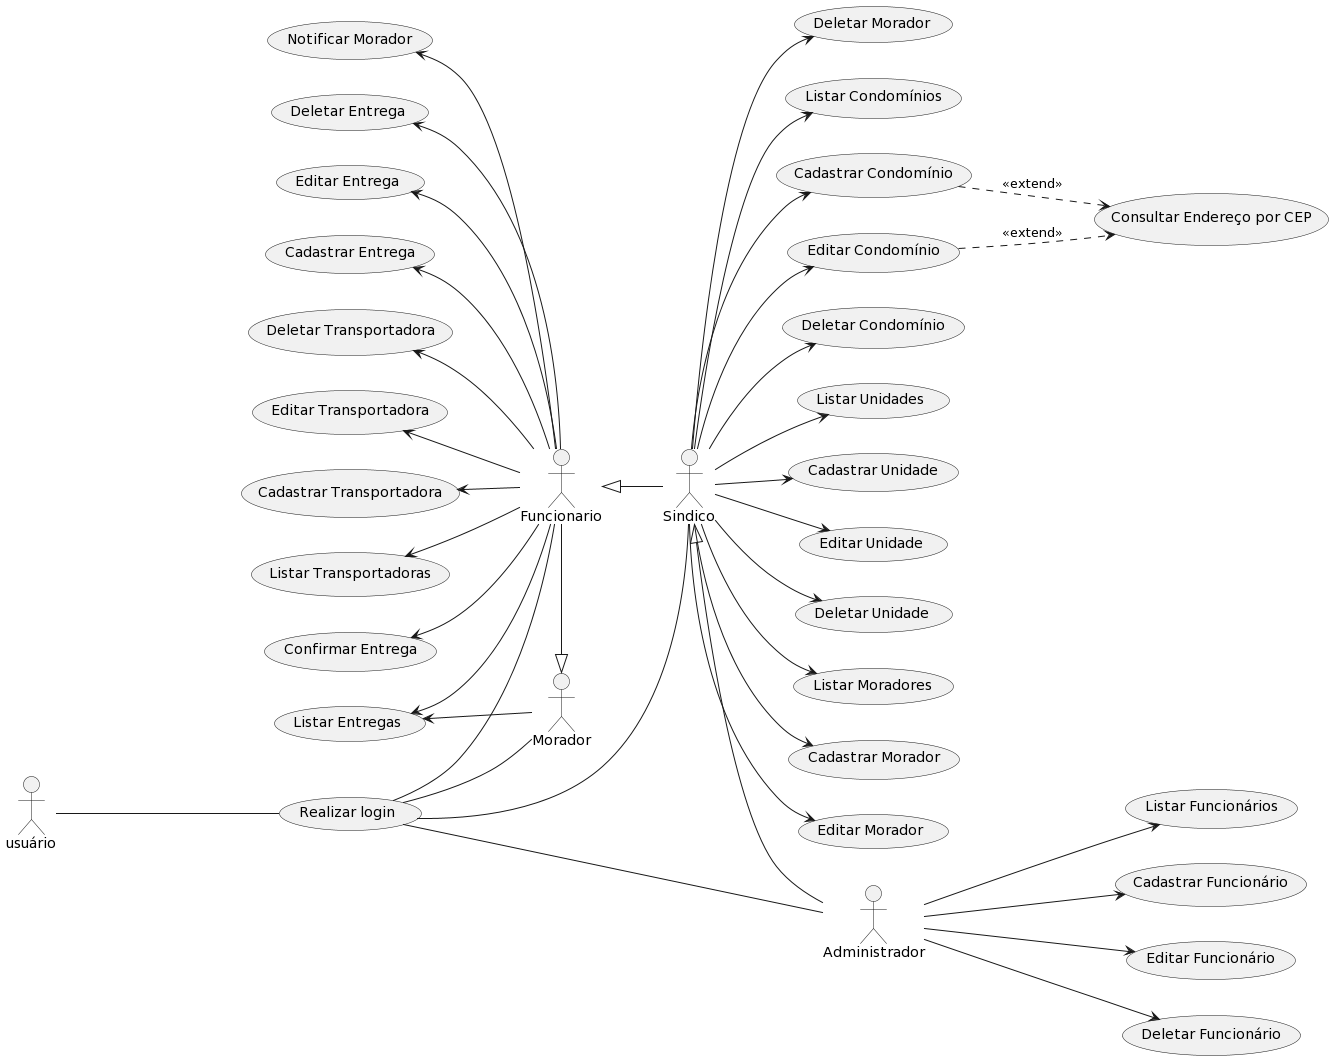

The diagram above was rendered by PlantUML. Its source (embedded in the PNG):
@startuml
left to right direction

actor Morador as morador
actor Funcionario as funcionario
actor Sindico as sindico
actor Administrador as administrador

usuário ---- (Realizar login)

(Realizar login) -- administrador
(Realizar login) -- sindico
(Realizar login) -- funcionario
(Realizar login) -- morador

administrador -up-|> sindico
sindico -up-|> funcionario
funcionario -right-|> morador

usecase "Listar Funcionários" as listar_funcionarios
usecase "Cadastrar Funcionário" as cadastrar_funcionario
usecase "Editar Funcionário" as editar_funcionario
usecase "Deletar Funcionário" as deletar_funcionario

usecase "Listar Condomínios" as listar_condominios
usecase "Cadastrar Condomínio" as cadastrar_condominio
usecase "Editar Condomínio" as editar_condominio
usecase "Deletar Condomínio" as deletar_condominio

usecase "Listar Unidades" as listar_unidades
usecase "Cadastrar Unidade" as cadastrar_unidade
usecase "Editar Unidade" as editar_unidade
usecase "Deletar Unidade" as deletar_unidade

usecase "Listar Moradores" as listar_moradores
usecase "Cadastrar Morador" as cadastrar_morador
usecase "Editar Morador" as editar_morador
usecase "Deletar Morador" as deletar_morador
usecase "Consultar Endereço por CEP" as consultar_endereco

usecase "Listar Entregas" as listar_entregas
usecase "Cadastrar Entrega" as cadastrar_entrega
usecase "Editar Entrega" as editar_entrega
usecase "Deletar Entrega" as deletar_entrega
usecase "Confirmar Entrega" as confirmar_entrega
usecase "Notificar Morador" as notificar_entrega

usecase "Listar Transportadoras" as listar_transportadoras
usecase "Cadastrar Transportadora" as cadastrar_transportadora
usecase "Editar Transportadora" as editar_transportadora
usecase "Deletar Transportadora" as deletar_transportadora

administrador --> listar_funcionarios
administrador --> cadastrar_funcionario
administrador --> editar_funcionario
administrador --> deletar_funcionario

sindico --> listar_condominios
sindico --> cadastrar_condominio
sindico --> editar_condominio
sindico --> deletar_condominio

cadastrar_condominio ..> consultar_endereco : <<extend>>
editar_condominio ..> consultar_endereco : <<extend>>

sindico --> listar_unidades
sindico --> cadastrar_unidade
sindico --> editar_unidade
sindico --> deletar_unidade

sindico --> listar_moradores
sindico --> cadastrar_morador
sindico --> editar_morador
sindico --> deletar_morador

funcionario -up-> listar_entregas
funcionario -up-> cadastrar_entrega
funcionario -up-> editar_entrega
funcionario -up-> deletar_entrega
funcionario -up-> notificar_entrega
funcionario -up-> confirmar_entrega

funcionario -up-> listar_transportadoras
funcionario -up-> cadastrar_transportadora
funcionario -up-> editar_transportadora
funcionario -up-> deletar_transportadora

morador -up-> listar_entregas
@enduml